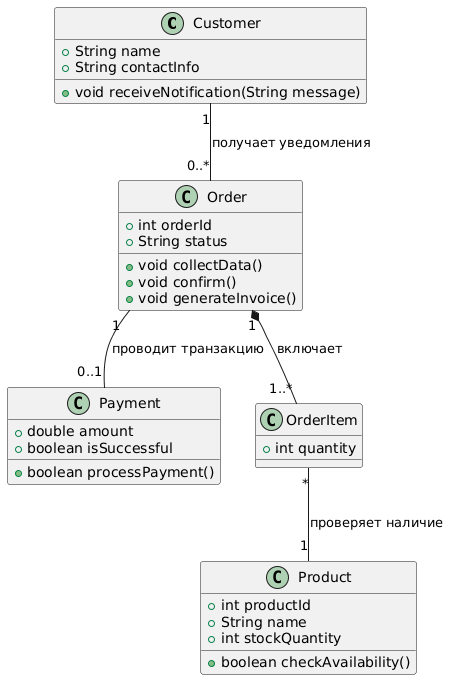

The diagram above was rendered by PlantUML. Its source (embedded in the PNG):
@startuml
class Customer {
  +String name
  +String contactInfo
  +void receiveNotification(String message)
}

class Order {
  +int orderId
  +String status
  +void collectData()
  +void confirm()
  +void generateInvoice()
}

class Product {
  +int productId
  +String name
  +int stockQuantity
  +boolean checkAvailability()
}

class Payment {
  +double amount
  +boolean isSuccessful
  +boolean processPayment()
}

class OrderItem {
  +int quantity
}

' Связи
Customer "1" -- "0..*" Order : "получает уведомления"
Order "1" *-- "1..*" OrderItem : "включает"
OrderItem "*" -- "1" Product : "проверяет наличие"
Order "1" -- "0..1" Payment : "проводит транзакцию"
@enduml